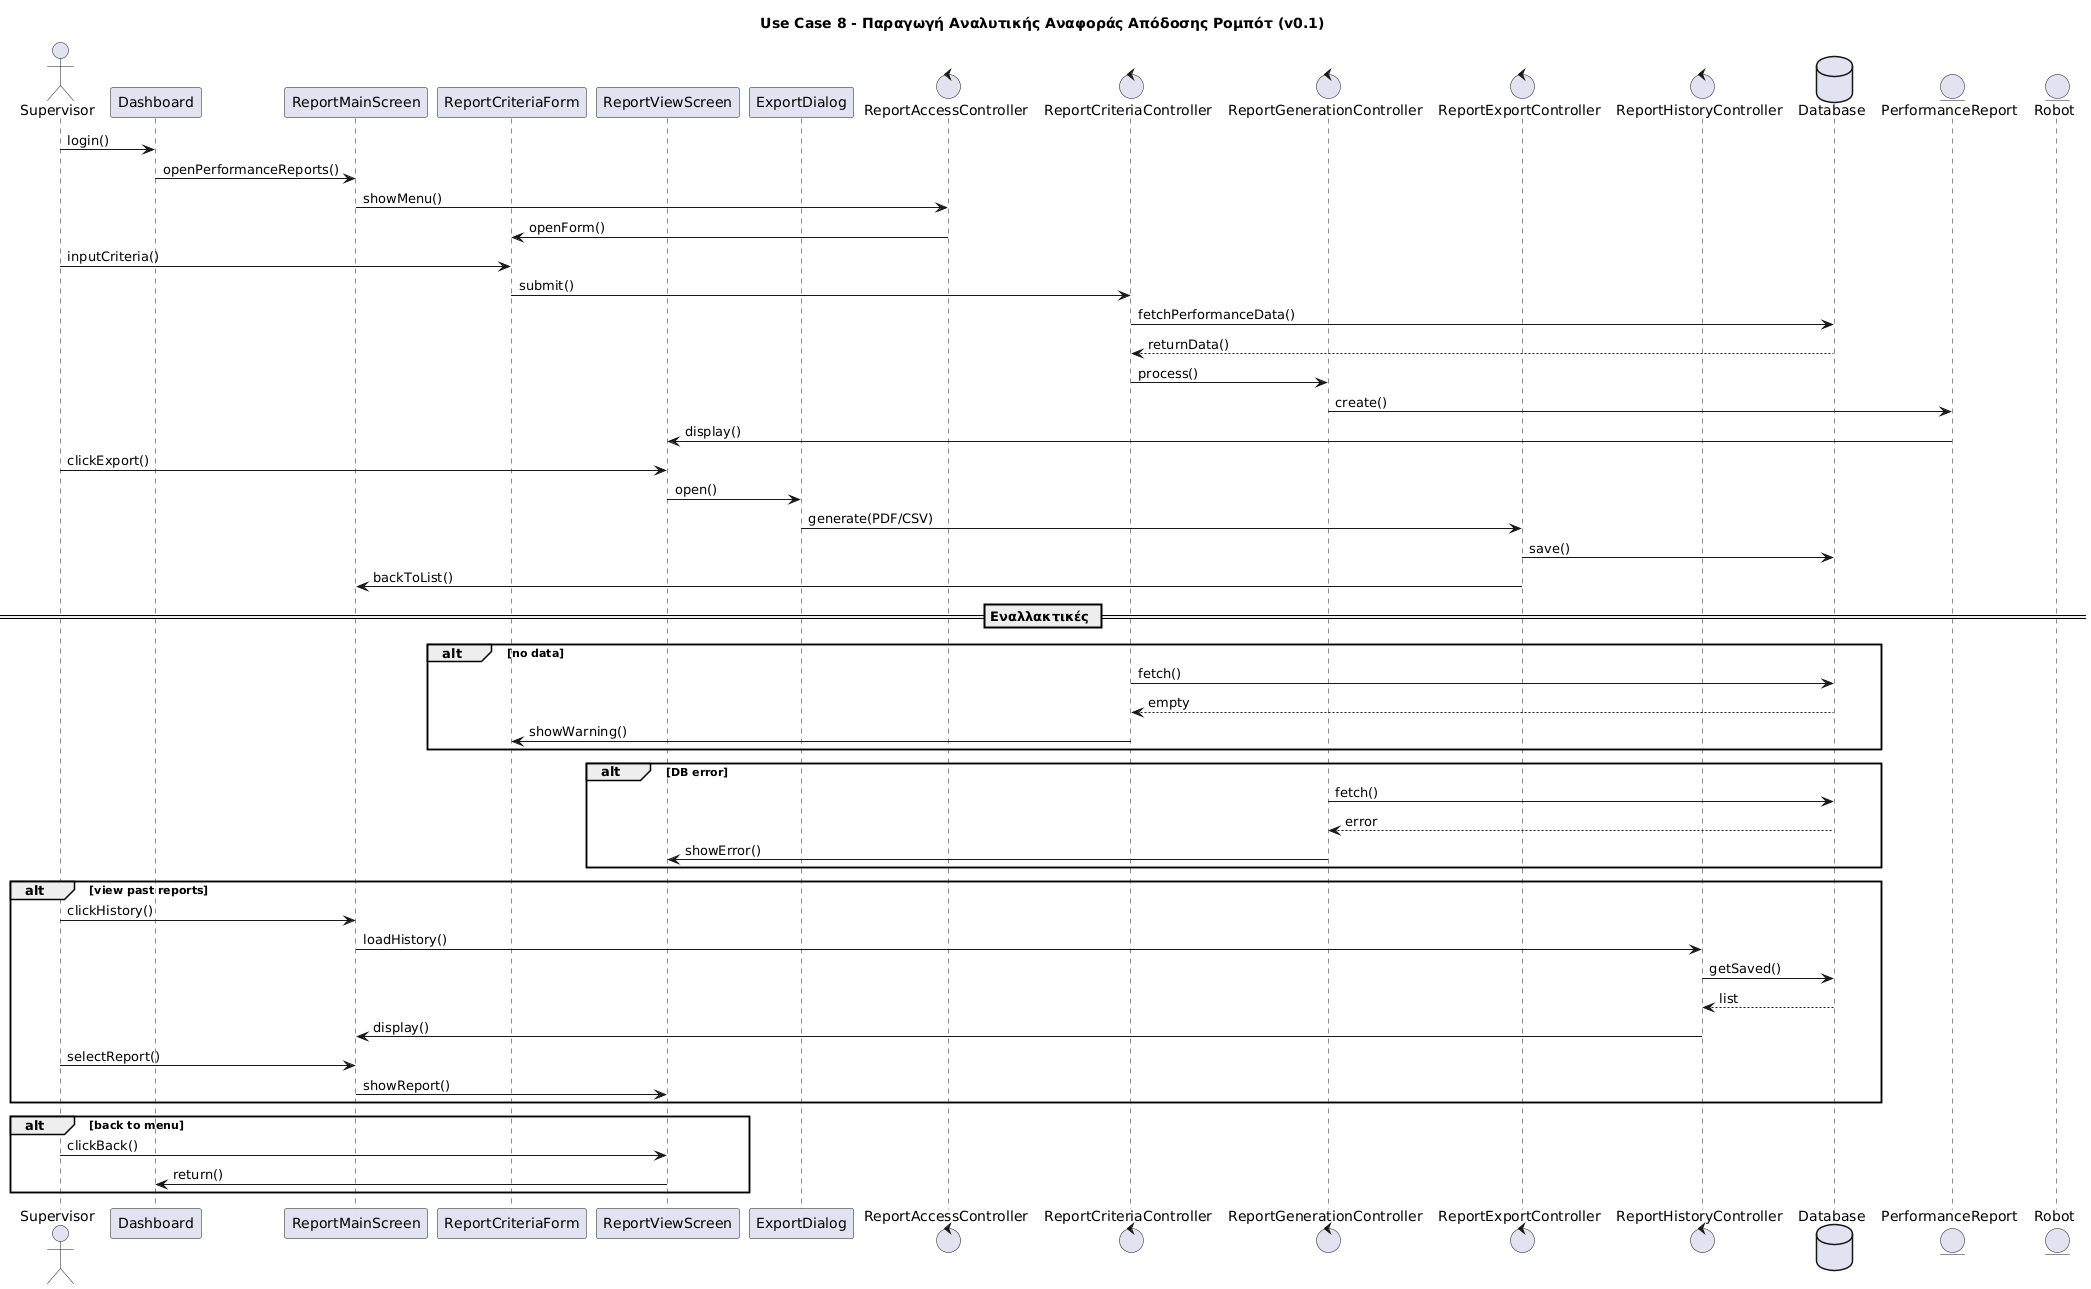

The diagram above was rendered by PlantUML. Its source (embedded in the PNG):
@startuml
title Use Case 8 - Παραγωγή Αναλυτικής Αναφοράς Απόδοσης Ρομπότ (v0.1)

actor Supervisor
participant Dashboard
participant ReportMainScreen
participant ReportCriteriaForm
participant ReportViewScreen
participant ExportDialog
control ReportAccessController
control ReportCriteriaController
control ReportGenerationController
control ReportExportController
control ReportHistoryController
database Database
entity PerformanceReport
entity Robot

Supervisor -> Dashboard : login()
Dashboard -> ReportMainScreen : openPerformanceReports()
ReportMainScreen -> ReportAccessController : showMenu()
ReportAccessController -> ReportCriteriaForm : openForm()

Supervisor -> ReportCriteriaForm : inputCriteria()
ReportCriteriaForm -> ReportCriteriaController : submit()
ReportCriteriaController -> Database : fetchPerformanceData()
Database --> ReportCriteriaController : returnData()
ReportCriteriaController -> ReportGenerationController : process()
ReportGenerationController -> PerformanceReport : create()
PerformanceReport -> ReportViewScreen : display()

Supervisor -> ReportViewScreen : clickExport()
ReportViewScreen -> ExportDialog : open()
ExportDialog -> ReportExportController : generate(PDF/CSV)
ReportExportController -> Database : save()
ReportExportController -> ReportMainScreen : backToList()

== Εναλλακτικές ==
alt no data
    ReportCriteriaController -> Database : fetch()
    Database --> ReportCriteriaController : empty
    ReportCriteriaController -> ReportCriteriaForm : showWarning()
end

alt DB error
    ReportGenerationController -> Database : fetch()
    Database --> ReportGenerationController : error
    ReportGenerationController -> ReportViewScreen : showError()
end

alt view past reports
    Supervisor -> ReportMainScreen : clickHistory()
    ReportMainScreen -> ReportHistoryController : loadHistory()
    ReportHistoryController -> Database : getSaved()
    Database --> ReportHistoryController : list
    ReportHistoryController -> ReportMainScreen : display()
    Supervisor -> ReportMainScreen : selectReport()
    ReportMainScreen -> ReportViewScreen : showReport()
end

alt back to menu
    Supervisor -> ReportViewScreen : clickBack()
    ReportViewScreen -> Dashboard : return()
end
@enduml